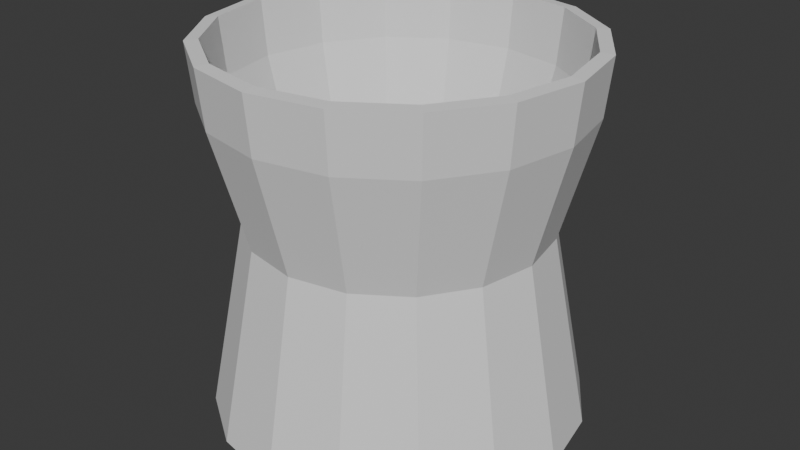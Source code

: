 # Source: cup.blend  (saved by Blender 4.2.66; exported with 4.5.12 LTS)
import bpy
from mathutils import Matrix  # noqa: F401  (used for matrix-valued properties, if any)

bpy.ops.wm.read_factory_settings(use_empty=True)
scene = bpy.context.scene
scene.name = 'Scene'

# ---- collections
col_collection = bpy.data.collections.new('Collection'); scene.collection.children.link(col_collection)

# ---- world
world_world = bpy.data.worlds.new('World'); scene.world = world_world
world_world.use_nodes = True; world_world.node_tree.nodes.clear()
_N = world_world.node_tree.nodes; _L = world_world.node_tree.links
n0 = _N.new('ShaderNodeOutputWorld'); n0.name = 'World Output'; n0.location = (300, 300)
n1 = _N.new('ShaderNodeBackground'); n1.name = 'Background'; n1.location = (10, 300)
n1.inputs[0].default_value = (0.05088, 0.05088, 0.05088, 1.0)
_L.new(n1.outputs[0], n0.inputs[0])
n0.is_active_output = True
world_world.color = (0.05088, 0.05088, 0.05088)
world_world.sun_shadow_jitter_overblur = 0.0

# ---- meshes
me_cylinder = bpy.data.meshes.new('Cylinder')
me_cylinder.from_pydata([(0.0, 1.0, 0.0), (0.0, 1.0, 2.0), (0.3827, 0.9239, 0.0), (0.3827, 0.9239, 2.0), (0.7071, 0.7071, 0.0), (0.7071, 0.7071, 2.0), (0.9239, 0.3827, 0.0), (0.9239, 0.3827, 2.0), (1.0, 0.0, 0.0), (1.0, 0.0, 2.0), (0.9239, -0.3827, 0.0), (0.9239, -0.3827, 2.0), (0.7071, -0.7071, 0.0), (0.7071, -0.7071, 2.0), (0.3827, -0.9239, 0.0), (0.3827, -0.9239, 2.0), (0.0, -1.0, 0.0), (0.0, -1.0, 2.0), (-0.3827, -0.9239, 0.0), (-0.3827, -0.9239, 2.0), (-0.7071, -0.7071, 0.0), (-0.7071, -0.7071, 2.0), (-0.9239, -0.3827, 0.0), (-0.9239, -0.3827, 2.0), (-1.0, 0.0, 0.0), (-1.0, 0.0, 2.0), (-0.9239, 0.3827, 0.0), (-0.9239, 0.3827, 2.0), (-0.7071, 0.7071, 0.0), (-0.7071, 0.7071, 2.0), (-0.3827, 0.9239, 0.0), (-0.3827, 0.9239, 2.0), (-3.024e-09, 0.7971, 1.051), (0.305, 0.7364, 1.051), (0.5636, 0.5636, 1.051), (0.7364, 0.305, 1.051), (0.7971, -2.268e-09, 1.051), (0.7364, -0.305, 1.051), (0.5636, -0.5636, 1.051), (0.305, -0.7364, 1.051), (-3.024e-09, -0.7971, 1.051), (-0.305, -0.7364, 1.051), (-0.5636, -0.5636, 1.051), (-0.7364, -0.305, 1.051), (-0.7971, -2.268e-09, 1.051), (-0.7364, 0.305, 1.051), (-0.5636, 0.5636, 1.051), (-0.305, 0.7364, 1.051), (-1.501e-09, 0.9701, 1.695), (0.3712, 0.8962, 1.695), (0.6859, 0.6859, 1.695), (0.8962, 0.3712, 1.695), (0.9701, -3.347e-10, 1.695), (0.8962, -0.3712, 1.695), (0.6859, -0.6859, 1.695), (0.3712, -0.8962, 1.695), (-1.501e-09, -0.9701, 1.695), (-0.3712, -0.8962, 1.695), (-0.6859, -0.6859, 1.695), (-0.8962, -0.3712, 1.695), (-0.9701, -3.347e-10, 1.695), (-0.8962, 0.3712, 1.695), (-0.6859, 0.6859, 1.695), (-0.3712, 0.8962, 1.695), (-5.681e-10, 0.9436, 0.04152), (-1.37e-09, 0.9303, 2.007), (0.3611, 0.8718, 0.04152), (0.356, 0.8595, 2.007), (0.6673, 0.6673, 0.04152), (0.6578, 0.6578, 2.007), (0.8718, 0.3611, 0.04152), (0.8595, 0.356, 2.007), (0.9436, 0.0, 0.04152), (0.9303, -2.741e-09, 2.007), (0.8718, -0.3611, 0.04152), (0.8595, -0.356, 2.007), (0.6673, -0.6673, 0.04152), (0.6578, -0.6578, 2.007), (0.3611, -0.8718, 0.04152), (0.356, -0.8595, 2.007), (5.681e-10, -0.9436, 0.04152), (1.37e-09, -0.9303, 2.007), (-0.3611, -0.8718, 0.04152), (-0.356, -0.8595, 2.007), (-0.6673, -0.6673, 0.04152), (-0.6578, -0.6578, 2.007), (-0.8718, -0.3611, 0.04152), (-0.8595, -0.356, 2.007), (-0.9436, 0.0, 0.04152), (-0.9303, 2.741e-09, 2.007), (-0.8718, 0.3611, 0.04152), (-0.8595, 0.356, 2.007), (-0.6673, 0.6673, 0.04152), (-0.6578, 0.6578, 2.007), (-0.3611, 0.8718, 0.04152), (-0.356, 0.8595, 2.007), (-2.349e-09, 0.7271, 1.054), (0.2783, 0.6718, 1.054), (0.5141, 0.5141, 1.054), (0.6718, 0.2783, 1.054), (0.7271, -2.268e-09, 1.054), (0.6718, -0.2783, 1.054), (0.5141, -0.5141, 1.054), (0.2783, -0.6718, 1.054), (-3.699e-09, -0.7271, 1.054), (-0.2783, -0.6718, 1.054), (-0.5141, -0.5141, 1.054), (-0.6718, -0.2783, 1.054), (-0.7271, -2.268e-09, 1.054), (-0.6718, 0.2783, 1.054), (-0.5141, 0.5141, 1.054), (-0.2783, 0.6718, 1.054), (-1.158e-09, 0.9012, 1.707), (0.3449, 0.8326, 1.707), (0.6372, 0.6372, 1.707), (0.8326, 0.3449, 1.707), (0.9012, -1.706e-09, 1.707), (0.8326, -0.3449, 1.707), (0.6372, -0.6372, 1.707), (0.3449, -0.8326, 1.707), (-1.844e-09, -0.9012, 1.707), (-0.3449, -0.8326, 1.707), (-0.6372, -0.6372, 1.707), (-0.8326, -0.3449, 1.707), (-0.9012, 1.037e-09, 1.707), (-0.8326, 0.3449, 1.707), (-0.6372, 0.6372, 1.707), (-0.3449, 0.8326, 1.707)], [], [(48, 1, 3, 49), (49, 3, 5, 50), (50, 5, 7, 51), (51, 7, 9, 52), (52, 9, 11, 53), (53, 11, 13, 54), (54, 13, 15, 55), (55, 15, 17, 56), (56, 17, 19, 57), (57, 19, 21, 58), (58, 21, 23, 59), (59, 23, 25, 60), (60, 25, 27, 61), (61, 27, 29, 62), (30, 47, 32, 0), (62, 29, 31, 63), (63, 31, 1, 48), (0, 2, 4, 6, 8, 10, 12, 14, 16, 18, 20, 22, 24, 26, 28, 30), (28, 46, 47, 30), (26, 45, 46, 28), (24, 44, 45, 26), (22, 43, 44, 24), (20, 42, 43, 22), (18, 41, 42, 20), (16, 40, 41, 18), (14, 39, 40, 16), (12, 38, 39, 14), (10, 37, 38, 12), (8, 36, 37, 10), (6, 35, 36, 8), (4, 34, 35, 6), (2, 33, 34, 4), (0, 32, 33, 2), (47, 63, 48, 32), (46, 62, 63, 47), (45, 61, 62, 46), (44, 60, 61, 45), (43, 59, 60, 44), (42, 58, 59, 43), (41, 57, 58, 42), (40, 56, 57, 41), (39, 55, 56, 40), (38, 54, 55, 39), (37, 53, 54, 38), (36, 52, 53, 37), (35, 51, 52, 36), (34, 50, 51, 35), (33, 49, 50, 34), (32, 48, 49, 33), (112, 113, 67, 65), (113, 114, 69, 67), (114, 115, 71, 69), (115, 116, 73, 71), (116, 117, 75, 73), (117, 118, 77, 75), (118, 119, 79, 77), (119, 120, 81, 79), (120, 121, 83, 81), (121, 122, 85, 83), (122, 123, 87, 85), (123, 124, 89, 87), (124, 125, 91, 89), (125, 126, 93, 91), (94, 64, 96, 111), (126, 127, 95, 93), (127, 112, 65, 95), (64, 94, 92, 90, 88, 86, 84, 82, 80, 78, 76, 74, 72, 70, 68, 66), (92, 94, 111, 110), (90, 92, 110, 109), (88, 90, 109, 108), (86, 88, 108, 107), (84, 86, 107, 106), (82, 84, 106, 105), (80, 82, 105, 104), (78, 80, 104, 103), (76, 78, 103, 102), (74, 76, 102, 101), (72, 74, 101, 100), (70, 72, 100, 99), (68, 70, 99, 98), (66, 68, 98, 97), (64, 66, 97, 96), (111, 96, 112, 127), (110, 111, 127, 126), (109, 110, 126, 125), (108, 109, 125, 124), (107, 108, 124, 123), (106, 107, 123, 122), (105, 106, 122, 121), (104, 105, 121, 120), (103, 104, 120, 119), (102, 103, 119, 118), (101, 102, 118, 117), (100, 101, 117, 116), (99, 100, 116, 115), (98, 99, 115, 114), (97, 98, 114, 113), (96, 97, 113, 112), (3, 1, 65, 67), (5, 3, 67, 69), (7, 5, 69, 71), (9, 7, 71, 73), (11, 9, 73, 75), (13, 11, 75, 77), (15, 13, 77, 79), (17, 15, 79, 81), (19, 17, 81, 83), (21, 19, 83, 85), (23, 21, 85, 87), (25, 23, 87, 89), (27, 25, 89, 91), (29, 27, 91, 93), (31, 29, 93, 95), (1, 31, 95, 65)])
_uv = me_cylinder.uv_layers.new(name='UVMap')
_uv.uv.foreach_set('vector', [1.0, 0.9238, 1.0, 1.0, 0.9375, 1.0, 0.9375, 0.9238, 0.9375, 0.9238, 0.9375, 1.0, 0.875, 1.0, 0.875, 0.9238, 0.875, 0.9238, 0.875, 1.0, 0.8125, 1.0, 0.8125, 0.9238, 0.8125, 0.9238, 0.8125, 1.0, 0.75, 1.0, 0.75, 0.9238, 0.75, 0.9238, 0.75, 1.0, 0.6875, 1.0, 0.6875, 0.9238, 0.6875, 0.9238, 0.6875, 1.0, 0.625, 1.0, 0.625, 0.9238, 0.625, 0.9238, 0.625, 1.0, 0.5625, 1.0, 0.5625, 0.9238, 0.5625, 0.9238, 0.5625, 1.0, 0.5, 1.0, 0.5, 0.9238, 0.5, 0.9238, 0.5, 1.0, 0.4375, 1.0, 0.4375, 0.9238, 0.4375, 0.9238, 0.4375, 1.0, 0.375, 1.0, 0.375, 0.9238, 0.375, 0.9238, 0.375, 1.0, 0.3125, 1.0, 0.3125, 0.9238, 0.3125, 0.9238, 0.3125, 1.0, 0.25, 1.0, 0.25, 0.9238, 0.25, 0.9238, 0.25, 1.0, 0.1875, 1.0, 0.1875, 0.9238, 0.1875, 0.9238, 0.1875, 1.0, 0.125, 1.0, 0.125, 0.9238, 0.0625, 0.5, 0.0625, 0.7628, 0.0, 0.7628, 0.0, 0.5, 0.125, 0.9238, 0.125, 1.0, 0.0625, 1.0, 0.0625, 0.9238, 0.0625, 0.9238, 0.0625, 1.0, 0.0, 1.0, 0.0, 0.9238, 0.75, 0.49, 0.8418, 0.4717, 0.9197, 0.4197, 0.9717, 0.3418, 0.99, 0.25, 0.9717, 0.1582, 0.9197, 0.08029, 0.8418, 0.02827, 0.75, 0.01, 0.6582, 0.02827, 0.5803, 0.08029, 0.5283, 0.1582, 0.51, 0.25, 0.5283, 0.3418, 0.5803, 0.4197, 0.6582, 0.4717, 0.125, 0.5, 0.125, 0.7628, 0.0625, 0.7628, 0.0625, 0.5, 0.1875, 0.5, 0.1875, 0.7628, 0.125, 0.7628, 0.125, 0.5, 0.25, 0.5, 0.25, 0.7628, 0.1875, 0.7628, 0.1875, 0.5, 0.3125, 0.5, 0.3125, 0.7628, 0.25, 0.7628, 0.25, 0.5, 0.375, 0.5, 0.375, 0.7628, 0.3125, 0.7628, 0.3125, 0.5, 0.4375, 0.5, 0.4375, 0.7628, 0.375, 0.7628, 0.375, 0.5, 0.5, 0.5, 0.5, 0.7628, 0.4375, 0.7628, 0.4375, 0.5, 0.5625, 0.5, 0.5625, 0.7628, 0.5, 0.7628, 0.5, 0.5, 0.625, 0.5, 0.625, 0.7628, 0.5625, 0.7628, 0.5625, 0.5, 0.6875, 0.5, 0.6875, 0.7628, 0.625, 0.7628, 0.625, 0.5, 0.75, 0.5, 0.75, 0.7628, 0.6875, 0.7628, 0.6875, 0.5, 0.8125, 0.5, 0.8125, 0.7628, 0.75, 0.7628, 0.75, 0.5, 0.875, 0.5, 0.875, 0.7628, 0.8125, 0.7628, 0.8125, 0.5, 0.9375, 0.5, 0.9375, 0.7628, 0.875, 0.7628, 0.875, 0.5, 1.0, 0.5, 1.0, 0.7628, 0.9375, 0.7628, 0.9375, 0.5, 0.0625, 0.7628, 0.0625, 0.9238, 0.0, 0.9238, 0.0, 0.7628, 0.125, 0.7628, 0.125, 0.9238, 0.0625, 0.9238, 0.0625, 0.7628, 0.1875, 0.7628, 0.1875, 0.9238, 0.125, 0.9238, 0.125, 0.7628, 0.25, 0.7628, 0.25, 0.9238, 0.1875, 0.9238, 0.1875, 0.7628, 0.3125, 0.7628, 0.3125, 0.9238, 0.25, 0.9238, 0.25, 0.7628, 0.375, 0.7628, 0.375, 0.9238, 0.3125, 0.9238, 0.3125, 0.7628, 0.4375, 0.7628, 0.4375, 0.9238, 0.375, 0.9238, 0.375, 0.7628, 0.5, 0.7628, 0.5, 0.9238, 0.4375, 0.9238, 0.4375, 0.7628, 0.5625, 0.7628, 0.5625, 0.9238, 0.5, 0.9238, 0.5, 0.7628, 0.625, 0.7628, 0.625, 0.9238, 0.5625, 0.9238, 0.5625, 0.7628, 0.6875, 0.7628, 0.6875, 0.9238, 0.625, 0.9238, 0.625, 0.7628, 0.75, 0.7628, 0.75, 0.9238, 0.6875, 0.9238, 0.6875, 0.7628, 0.8125, 0.7628, 0.8125, 0.9238, 0.75, 0.9238, 0.75, 0.7628, 0.875, 0.7628, 0.875, 0.9238, 0.8125, 0.9238, 0.8125, 0.7628, 0.9375, 0.7628, 0.9375, 0.9238, 0.875, 0.9238, 0.875, 0.7628, 1.0, 0.7628, 1.0, 0.9238, 0.9375, 0.9238, 0.9375, 0.7628, 1.0, 0.9238, 0.9375, 0.9238, 0.9375, 1.0, 1.0, 1.0, 0.9375, 0.9238, 0.875, 0.9238, 0.875, 1.0, 0.9375, 1.0, 0.875, 0.9238, 0.8125, 0.9238, 0.8125, 1.0, 0.875, 1.0, 0.8125, 0.9238, 0.75, 0.9238, 0.75, 1.0, 0.8125, 1.0, 0.75, 0.9238, 0.6875, 0.9238, 0.6875, 1.0, 0.75, 1.0, 0.6875, 0.9238, 0.625, 0.9238, 0.625, 1.0, 0.6875, 1.0, 0.625, 0.9238, 0.5625, 0.9238, 0.5625, 1.0, 0.625, 1.0, 0.5625, 0.9238, 0.5, 0.9238, 0.5, 1.0, 0.5625, 1.0, 0.5, 0.9238, 0.4375, 0.9238, 0.4375, 1.0, 0.5, 1.0, 0.4375, 0.9238, 0.375, 0.9238, 0.375, 1.0, 0.4375, 1.0, 0.375, 0.9238, 0.3125, 0.9238, 0.3125, 1.0, 0.375, 1.0, 0.3125, 0.9238, 0.25, 0.9238, 0.25, 1.0, 0.3125, 1.0, 0.25, 0.9238, 0.1875, 0.9238, 0.1875, 1.0, 0.25, 1.0, 0.1875, 0.9238, 0.125, 0.9238, 0.125, 1.0, 0.1875, 1.0, 0.0625, 0.5, 0.0, 0.5, 0.0, 0.7628, 0.0625, 0.7628, 0.125, 0.9238, 0.0625, 0.9238, 0.0625, 1.0, 0.125, 1.0, 0.0625, 0.9238, 0.0, 0.9238, 0.0, 1.0, 0.0625, 1.0, 0.75, 0.49, 0.6582, 0.4717, 0.5803, 0.4197, 0.5283, 0.3418, 0.51, 0.25, 0.5283, 0.1582, 0.5803, 0.08029, 0.6582, 0.02827, 0.75, 0.01, 0.8418, 0.02827, 0.9197, 0.08029, 0.9717, 0.1582, 0.99, 0.25, 0.9717, 0.3418, 0.9197, 0.4197, 0.8418, 0.4717, 0.125, 0.5, 0.0625, 0.5, 0.0625, 0.7628, 0.125, 0.7628, 0.1875, 0.5, 0.125, 0.5, 0.125, 0.7628, 0.1875, 0.7628, 0.25, 0.5, 0.1875, 0.5, 0.1875, 0.7628, 0.25, 0.7628, 0.3125, 0.5, 0.25, 0.5, 0.25, 0.7628, 0.3125, 0.7628, 0.375, 0.5, 0.3125, 0.5, 0.3125, 0.7628, 0.375, 0.7628, 0.4375, 0.5, 0.375, 0.5, 0.375, 0.7628, 0.4375, 0.7628, 0.5, 0.5, 0.4375, 0.5, 0.4375, 0.7628, 0.5, 0.7628, 0.5625, 0.5, 0.5, 0.5, 0.5, 0.7628, 0.5625, 0.7628, 0.625, 0.5, 0.5625, 0.5, 0.5625, 0.7628, 0.625, 0.7628, 0.6875, 0.5, 0.625, 0.5, 0.625, 0.7628, 0.6875, 0.7628, 0.75, 0.5, 0.6875, 0.5, 0.6875, 0.7628, 0.75, 0.7628, 0.8125, 0.5, 0.75, 0.5, 0.75, 0.7628, 0.8125, 0.7628, 0.875, 0.5, 0.8125, 0.5, 0.8125, 0.7628, 0.875, 0.7628, 0.9375, 0.5, 0.875, 0.5, 0.875, 0.7628, 0.9375, 0.7628, 1.0, 0.5, 0.9375, 0.5, 0.9375, 0.7628, 1.0, 0.7628, 0.0625, 0.7628, 0.0, 0.7628, 0.0, 0.9238, 0.0625, 0.9238, 0.125, 0.7628, 0.0625, 0.7628, 0.0625, 0.9238, 0.125, 0.9238, 0.1875, 0.7628, 0.125, 0.7628, 0.125, 0.9238, 0.1875, 0.9238, 0.25, 0.7628, 0.1875, 0.7628, 0.1875, 0.9238, 0.25, 0.9238, 0.3125, 0.7628, 0.25, 0.7628, 0.25, 0.9238, 0.3125, 0.9238, 0.375, 0.7628, 0.3125, 0.7628, 0.3125, 0.9238, 0.375, 0.9238, 0.4375, 0.7628, 0.375, 0.7628, 0.375, 0.9238, 0.4375, 0.9238, 0.5, 0.7628, 0.4375, 0.7628, 0.4375, 0.9238, 0.5, 0.9238, 0.5625, 0.7628, 0.5, 0.7628, 0.5, 0.9238, 0.5625, 0.9238, 0.625, 0.7628, 0.5625, 0.7628, 0.5625, 0.9238, 0.625, 0.9238, 0.6875, 0.7628, 0.625, 0.7628, 0.625, 0.9238, 0.6875, 0.9238, 0.75, 0.7628, 0.6875, 0.7628, 0.6875, 0.9238, 0.75, 0.9238, 0.8125, 0.7628, 0.75, 0.7628, 0.75, 0.9238, 0.8125, 0.9238, 0.875, 0.7628, 0.8125, 0.7628, 0.8125, 0.9238, 0.875, 0.9238, 0.9375, 0.7628, 0.875, 0.7628, 0.875, 0.9238, 0.9375, 0.9238, 1.0, 0.7628, 0.9375, 0.7628, 0.9375, 0.9238, 1.0, 0.9238, 0.9375, 1.0, 1.0, 1.0, 1.0, 1.0, 0.9375, 1.0, 0.875, 1.0, 0.9375, 1.0, 0.9375, 1.0, 0.875, 1.0, 0.8125, 1.0, 0.875, 1.0, 0.875, 1.0, 0.8125, 1.0, 0.75, 1.0, 0.8125, 1.0, 0.8125, 1.0, 0.75, 1.0, 0.6875, 1.0, 0.75, 1.0, 0.75, 1.0, 0.6875, 1.0, 0.625, 1.0, 0.6875, 1.0, 0.6875, 1.0, 0.625, 1.0, 0.5625, 1.0, 0.625, 1.0, 0.625, 1.0, 0.5625, 1.0, 0.5, 1.0, 0.5625, 1.0, 0.5625, 1.0, 0.5, 1.0, 0.4375, 1.0, 0.5, 1.0, 0.5, 1.0, 0.4375, 1.0, 0.375, 1.0, 0.4375, 1.0, 0.4375, 1.0, 0.375, 1.0, 0.3125, 1.0, 0.375, 1.0, 0.375, 1.0, 0.3125, 1.0, 0.25, 1.0, 0.3125, 1.0, 0.3125, 1.0, 0.25, 1.0, 0.1875, 1.0, 0.25, 1.0, 0.25, 1.0, 0.1875, 1.0, 0.125, 1.0, 0.1875, 1.0, 0.1875, 1.0, 0.125, 1.0, 0.0625, 1.0, 0.125, 1.0, 0.125, 1.0, 0.0625, 1.0, 0.0, 1.0, 0.0625, 1.0, 0.0625, 1.0, 0.0, 1.0])
me_cylinder.update()

# ---- objects
ob_cylinder = bpy.data.objects.new('Cylinder', me_cylinder)

# ---- transforms, parenting, visibility, modifiers, constraints
ob_cylinder.location = (0.0, 0.0, 0.0)

# ---- collection membership
col_collection.objects.link(ob_cylinder)

# ---- scene / render settings (as saved in the file)
scene.frame_start = 1; scene.frame_end = 250; scene.frame_set(1)
scene.render.engine = 'BLENDER_EEVEE_NEXT'
bpy.context.view_layer.update()

# ---- added for rendering (the .blend has no active camera and no usable light): camera, sun
cam_auto = bpy.data.cameras.new('AutoCamera')
cam_auto.lens = 50.0
cam_auto.sensor_width = 36.0
cam_auto.clip_end = 1000.0
ob_auto_camera = bpy.data.objects.new('AutoCamera', cam_auto)
scene.collection.objects.link(ob_auto_camera)
ob_auto_camera.location = (3.20873, -3.85048, 3.57041)
ob_auto_camera.rotation_euler = (1.09748, -7.21219e-08, 0.694738)
scene.camera = ob_auto_camera
light_auto_sun = bpy.data.lights.new('AutoSun', 'SUN')
light_auto_sun.energy = 3.0
light_auto_sun.angle = 0.0523599
ob_auto_sun = bpy.data.objects.new('AutoSun', light_auto_sun)
scene.collection.objects.link(ob_auto_sun)
ob_auto_sun.rotation_euler = (0.872665, 0.174533, 0.523599)
bpy.context.view_layer.update()
